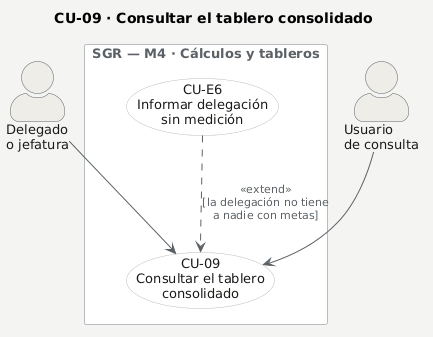

The diagram above was rendered by PlantUML. Its source (embedded in the PNG):
@startuml
' CU-09 · Consultar el tablero consolidado — caso de uso detallado.
' El caso con su actor, sus casos incluidos y sus casos de extensión.
' La explicación de cada paso va en la FICHA, no en el diagrama: la
' rúbrica §5.4 pide el detalle en la ficha textual (casos-uso-detalle.md).
title CU-09 · Consultar el tablero consolidado

skinparam backgroundColor #F4F4F2
skinparam shadowing false
skinparam defaultFontName Arial
skinparam defaultFontSize 13
skinparam ArrowColor #5B6166
skinparam ArrowFontColor #5B6166
skinparam ArrowFontSize 11
skinparam actorStyle awesome
skinparam actor {
  BackgroundColor #EFEDE8
  BorderColor #5B6166
  FontColor #1A1A1A
}
skinparam usecase {
  BackgroundColor #FFFFFF
  BorderColor #B9BDBF
  FontColor #1A1A1A
}
skinparam rectangle {
  BackgroundColor #FAFAF8
  BorderColor #B9BDBF
  FontColor #5B6166
}

actor "Delegado\no jefatura" as DEL
actor "Usuario\nde consulta" as CON

rectangle "**SGR** — M4 · Cálculos y tableros" #FFFFFF {
  usecase "CU-09\nConsultar el tablero\nconsolidado" as CU09
  usecase "CU-E6\nInformar delegación\nsin medición" as CUE6
}

DEL --> CU09
CON --> CU09

CUE6 ..> CU09 : <<extend>>\n[la delegación no tiene\na nadie con metas]
@enduml